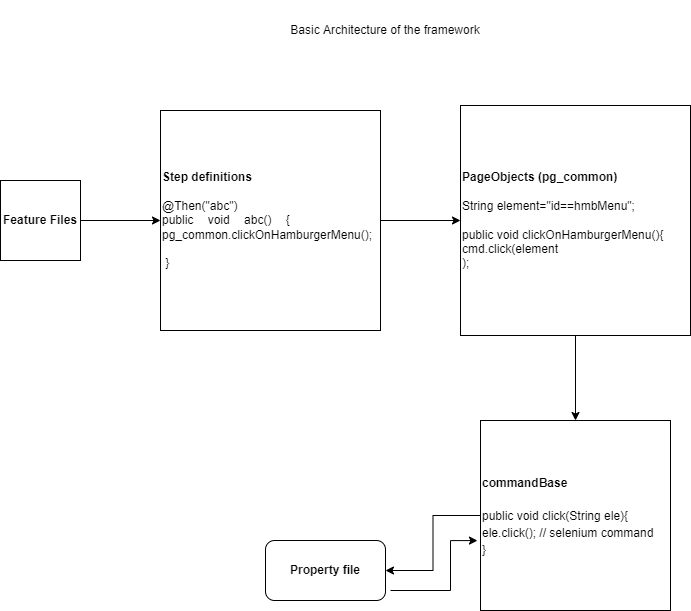

The diagram above was exported from draw.io. Its source (the exported page's mxGraphModel, read from the mxfile embedded in the PNG):
<mxGraphModel dx="1422" dy="1805" grid="1" gridSize="10" guides="1" tooltips="1" connect="1" arrows="1" fold="1" page="1" pageScale="1" pageWidth="850" pageHeight="1100" math="0" shadow="0">
  <root>
    <mxCell id="0" />
    <mxCell id="1" parent="0" />
    <mxCell id="xmw0vwF3HfH2GU1k9e4l-3" value="" style="edgeStyle=orthogonalEdgeStyle;rounded=0;orthogonalLoop=1;jettySize=auto;html=1;" edge="1" parent="1" source="xmw0vwF3HfH2GU1k9e4l-1" target="xmw0vwF3HfH2GU1k9e4l-2">
      <mxGeometry relative="1" as="geometry" />
    </mxCell>
    <mxCell id="xmw0vwF3HfH2GU1k9e4l-1" value="&lt;b&gt;Feature Files&lt;/b&gt;" style="whiteSpace=wrap;html=1;aspect=fixed;" vertex="1" parent="1">
      <mxGeometry x="40" y="160" width="80" height="80" as="geometry" />
    </mxCell>
    <mxCell id="xmw0vwF3HfH2GU1k9e4l-5" value="" style="edgeStyle=orthogonalEdgeStyle;rounded=0;orthogonalLoop=1;jettySize=auto;html=1;" edge="1" parent="1" source="xmw0vwF3HfH2GU1k9e4l-2" target="xmw0vwF3HfH2GU1k9e4l-4">
      <mxGeometry relative="1" as="geometry" />
    </mxCell>
    <mxCell id="xmw0vwF3HfH2GU1k9e4l-2" value="&lt;div style=&quot;text-align: justify&quot;&gt;&lt;b&gt;Step definitions&lt;/b&gt;&lt;/div&gt;&lt;div style=&quot;text-align: justify&quot;&gt;&lt;br&gt;&lt;/div&gt;&lt;div style=&quot;text-align: justify&quot;&gt;@Then(&quot;abc&quot;)&lt;/div&gt;&lt;div style=&quot;text-align: justify&quot;&gt;public void abc() {&lt;span&gt;&amp;nbsp; &amp;nbsp; &amp;nbsp; &amp;nbsp; pg_common.clickOnHamburgerMenu();&lt;/span&gt;&lt;/div&gt;&lt;div style=&quot;text-align: justify&quot;&gt;&amp;nbsp; &amp;nbsp;&lt;/div&gt;&lt;div style=&quot;text-align: justify&quot;&gt;&amp;nbsp;}&lt;/div&gt;" style="whiteSpace=wrap;html=1;aspect=fixed;align=left;gradientColor=none;" vertex="1" parent="1">
      <mxGeometry x="200" y="90" width="220" height="220" as="geometry" />
    </mxCell>
    <mxCell id="xmw0vwF3HfH2GU1k9e4l-7" value="" style="edgeStyle=orthogonalEdgeStyle;rounded=0;orthogonalLoop=1;jettySize=auto;html=1;fontSize=12;" edge="1" parent="1" source="xmw0vwF3HfH2GU1k9e4l-4" target="xmw0vwF3HfH2GU1k9e4l-6">
      <mxGeometry relative="1" as="geometry" />
    </mxCell>
    <mxCell id="xmw0vwF3HfH2GU1k9e4l-4" value="&lt;b&gt;PageObjects (pg_common)&lt;/b&gt;&lt;br&gt;&lt;br&gt;String element=&quot;id==hmbMenu&quot;;&lt;br&gt;&lt;br&gt;public void clickOnHamburgerMenu(){&lt;br&gt;cmd.click(element&lt;br&gt;);" style="whiteSpace=wrap;html=1;aspect=fixed;align=left;" vertex="1" parent="1">
      <mxGeometry x="500" y="85" width="230" height="230" as="geometry" />
    </mxCell>
    <mxCell id="xmw0vwF3HfH2GU1k9e4l-11" value="" style="edgeStyle=orthogonalEdgeStyle;rounded=0;orthogonalLoop=1;jettySize=auto;html=1;fontSize=12;" edge="1" parent="1" source="xmw0vwF3HfH2GU1k9e4l-6" target="xmw0vwF3HfH2GU1k9e4l-9">
      <mxGeometry relative="1" as="geometry" />
    </mxCell>
    <mxCell id="xmw0vwF3HfH2GU1k9e4l-6" value="&lt;font style=&quot;font-size: 12px&quot;&gt;&lt;b&gt;commandBase&lt;/b&gt;&lt;br&gt;&lt;br&gt;public void click(String ele){&lt;br&gt;ele.click(); // selenium command&lt;br&gt;}&lt;br&gt;&lt;/font&gt;" style="whiteSpace=wrap;html=1;aspect=fixed;fontSize=14;gradientColor=none;align=left;" vertex="1" parent="1">
      <mxGeometry x="520" y="400" width="190" height="190" as="geometry" />
    </mxCell>
    <mxCell id="xmw0vwF3HfH2GU1k9e4l-12" style="edgeStyle=orthogonalEdgeStyle;rounded=0;orthogonalLoop=1;jettySize=auto;html=1;entryX=-0.016;entryY=0.632;entryDx=0;entryDy=0;entryPerimeter=0;fontSize=12;" edge="1" parent="1" target="xmw0vwF3HfH2GU1k9e4l-6">
      <mxGeometry relative="1" as="geometry">
        <mxPoint x="430" y="570" as="sourcePoint" />
        <Array as="points">
          <mxPoint x="490" y="570" />
          <mxPoint x="490" y="520" />
        </Array>
      </mxGeometry>
    </mxCell>
    <mxCell id="xmw0vwF3HfH2GU1k9e4l-9" value="&lt;b&gt;Property file&lt;/b&gt;" style="rounded=1;whiteSpace=wrap;html=1;fontSize=12;gradientColor=none;" vertex="1" parent="1">
      <mxGeometry x="305" y="520" width="120" height="60" as="geometry" />
    </mxCell>
    <mxCell id="xmw0vwF3HfH2GU1k9e4l-13" value="Basic Architecture of the framework" style="text;html=1;strokeColor=none;fillColor=none;align=center;verticalAlign=middle;whiteSpace=wrap;rounded=0;fontSize=12;" vertex="1" parent="1">
      <mxGeometry x="255" y="-20" width="340" height="60" as="geometry" />
    </mxCell>
  </root>
</mxGraphModel>